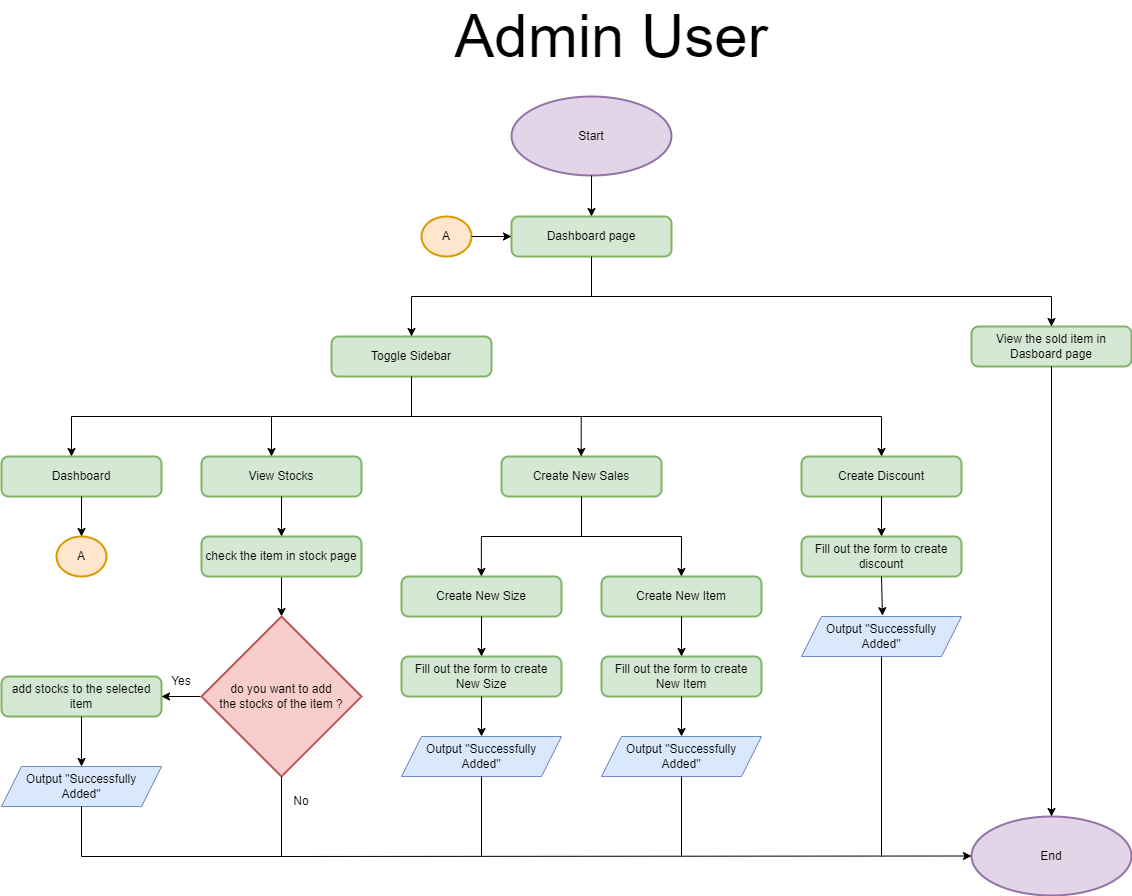

The diagram above was exported from draw.io. Its source (the exported page's mxGraphModel, read from the mxfile embedded in the PNG):
<mxGraphModel dx="1914" dy="1028" grid="1" gridSize="10" guides="1" tooltips="1" connect="1" arrows="1" fold="1" page="1" pageScale="1" pageWidth="1200" pageHeight="1200" math="0" shadow="0">
  <root>
    <mxCell id="0" />
    <mxCell id="1" parent="0" />
    <mxCell id="AzCr-V5EFs7G7iqlQL4u-2" value="End" style="strokeWidth=2;html=1;shape=mxgraph.flowchart.start_1;whiteSpace=wrap;fillColor=#e1d5e7;strokeColor=#9673a6;" parent="1" vertex="1">
      <mxGeometry x="980" y="840" width="160" height="79" as="geometry" />
    </mxCell>
    <mxCell id="AzCr-V5EFs7G7iqlQL4u-6" value="Dashboard page" style="rounded=1;whiteSpace=wrap;html=1;absoluteArcSize=1;arcSize=14;strokeWidth=2;fillColor=#d5e8d4;strokeColor=#82b366;" parent="1" vertex="1">
      <mxGeometry x="520" y="240" width="160" height="40" as="geometry" />
    </mxCell>
    <mxCell id="AzCr-V5EFs7G7iqlQL4u-7" value="&lt;font style=&quot;font-size: 60px;&quot;&gt;Admin User&lt;/font&gt;" style="text;html=1;strokeColor=none;fillColor=none;align=center;verticalAlign=middle;whiteSpace=wrap;rounded=0;" parent="1" vertex="1">
      <mxGeometry x="440" y="40" width="360" height="40" as="geometry" />
    </mxCell>
    <mxCell id="0zXu8TdD_3tbXNxBAjFw-2" value="Toggle Sidebar" style="rounded=1;whiteSpace=wrap;html=1;absoluteArcSize=1;arcSize=14;strokeWidth=2;fillColor=#d5e8d4;strokeColor=#82b366;" parent="1" vertex="1">
      <mxGeometry x="340" y="360" width="160" height="40" as="geometry" />
    </mxCell>
    <mxCell id="f5OatCxmDBchekDk9QYJ-2" value="View the sold item in Dasboard page" style="rounded=1;whiteSpace=wrap;html=1;absoluteArcSize=1;arcSize=14;strokeWidth=2;fillColor=#d5e8d4;strokeColor=#82b366;" parent="1" vertex="1">
      <mxGeometry x="980" y="350" width="160" height="40" as="geometry" />
    </mxCell>
    <mxCell id="f5OatCxmDBchekDk9QYJ-4" value="Dashboard" style="rounded=1;whiteSpace=wrap;html=1;absoluteArcSize=1;arcSize=14;strokeWidth=2;fillColor=#d5e8d4;strokeColor=#82b366;" parent="1" vertex="1">
      <mxGeometry x="10" y="480" width="160" height="40" as="geometry" />
    </mxCell>
    <mxCell id="f5OatCxmDBchekDk9QYJ-5" value="add stocks to the selected item" style="rounded=1;whiteSpace=wrap;html=1;absoluteArcSize=1;arcSize=14;strokeWidth=2;fillColor=#d5e8d4;strokeColor=#82b366;" parent="1" vertex="1">
      <mxGeometry x="10" y="700" width="160" height="40" as="geometry" />
    </mxCell>
    <mxCell id="f5OatCxmDBchekDk9QYJ-6" value="Create New Sales" style="rounded=1;whiteSpace=wrap;html=1;absoluteArcSize=1;arcSize=14;strokeWidth=2;fillColor=#d5e8d4;strokeColor=#82b366;" parent="1" vertex="1">
      <mxGeometry x="510" y="480" width="160" height="40" as="geometry" />
    </mxCell>
    <mxCell id="f5OatCxmDBchekDk9QYJ-7" value="Create Discount" style="rounded=1;whiteSpace=wrap;html=1;absoluteArcSize=1;arcSize=14;strokeWidth=2;fillColor=#d5e8d4;strokeColor=#82b366;" parent="1" vertex="1">
      <mxGeometry x="810" y="480" width="160" height="40" as="geometry" />
    </mxCell>
    <mxCell id="QZIE_9Vg0c_n9MAQBQhj-4" value="A" style="strokeWidth=2;html=1;shape=mxgraph.flowchart.start_2;whiteSpace=wrap;fillColor=#ffe6cc;strokeColor=#d79b00;" parent="1" vertex="1">
      <mxGeometry x="430" y="240" width="50" height="40" as="geometry" />
    </mxCell>
    <mxCell id="QZIE_9Vg0c_n9MAQBQhj-5" value="A" style="strokeWidth=2;html=1;shape=mxgraph.flowchart.start_2;whiteSpace=wrap;fillColor=#ffe6cc;strokeColor=#d79b00;" parent="1" vertex="1">
      <mxGeometry x="65" y="560" width="50" height="40" as="geometry" />
    </mxCell>
    <mxCell id="QZIE_9Vg0c_n9MAQBQhj-8" value="" style="endArrow=classic;html=1;rounded=0;entryX=0;entryY=0.5;entryDx=0;entryDy=0;exitX=1;exitY=0.5;exitDx=0;exitDy=0;exitPerimeter=0;" parent="1" source="QZIE_9Vg0c_n9MAQBQhj-4" target="AzCr-V5EFs7G7iqlQL4u-6" edge="1">
      <mxGeometry width="50" height="50" relative="1" as="geometry">
        <mxPoint x="740" y="440" as="sourcePoint" />
        <mxPoint x="790" y="390" as="targetPoint" />
      </mxGeometry>
    </mxCell>
    <mxCell id="QZIE_9Vg0c_n9MAQBQhj-10" value="" style="endArrow=classic;html=1;rounded=0;exitX=0.5;exitY=1;exitDx=0;exitDy=0;entryX=0.5;entryY=0;entryDx=0;entryDy=0;" parent="1" source="f5OatCxmDBchekDk9QYJ-5" target="Oi6UgPd7Z_V7U5prQte6-1" edge="1">
      <mxGeometry width="50" height="50" relative="1" as="geometry">
        <mxPoint x="360" y="710" as="sourcePoint" />
        <mxPoint x="300" y="710" as="targetPoint" />
      </mxGeometry>
    </mxCell>
    <mxCell id="QZIE_9Vg0c_n9MAQBQhj-11" value="Create New Item" style="rounded=1;whiteSpace=wrap;html=1;absoluteArcSize=1;arcSize=14;strokeWidth=2;fillColor=#d5e8d4;strokeColor=#82b366;" parent="1" vertex="1">
      <mxGeometry x="610" y="600" width="160" height="40" as="geometry" />
    </mxCell>
    <mxCell id="QZIE_9Vg0c_n9MAQBQhj-12" value="Fill out the form to create discount" style="rounded=1;whiteSpace=wrap;html=1;absoluteArcSize=1;arcSize=14;strokeWidth=2;fillColor=#d5e8d4;strokeColor=#82b366;" parent="1" vertex="1">
      <mxGeometry x="810" y="560" width="160" height="40" as="geometry" />
    </mxCell>
    <mxCell id="QZIE_9Vg0c_n9MAQBQhj-15" value="" style="endArrow=classic;html=1;rounded=0;exitX=0.5;exitY=1;exitDx=0;exitDy=0;entryX=0.5;entryY=0;entryDx=0;entryDy=0;" parent="1" source="f5OatCxmDBchekDk9QYJ-7" target="QZIE_9Vg0c_n9MAQBQhj-12" edge="1">
      <mxGeometry width="50" height="50" relative="1" as="geometry">
        <mxPoint x="730" y="660" as="sourcePoint" />
        <mxPoint x="780" y="610" as="targetPoint" />
      </mxGeometry>
    </mxCell>
    <mxCell id="QZIE_9Vg0c_n9MAQBQhj-17" value="Start" style="strokeWidth=2;html=1;shape=mxgraph.flowchart.start_1;whiteSpace=wrap;fillColor=#e1d5e7;strokeColor=#9673a6;" parent="1" vertex="1">
      <mxGeometry x="520" y="120" width="160" height="79" as="geometry" />
    </mxCell>
    <mxCell id="FSh0Xk0eVux8N8IXmN0K-2" value="View Stocks" style="rounded=1;whiteSpace=wrap;html=1;absoluteArcSize=1;arcSize=14;strokeWidth=2;fillColor=#d5e8d4;strokeColor=#82b366;" parent="1" vertex="1">
      <mxGeometry x="210" y="480" width="160" height="40" as="geometry" />
    </mxCell>
    <mxCell id="FSh0Xk0eVux8N8IXmN0K-3" value="" style="endArrow=classic;html=1;rounded=0;exitX=0.5;exitY=1;exitDx=0;exitDy=0;entryX=0.5;entryY=0;entryDx=0;entryDy=0;entryPerimeter=0;" parent="1" source="f5OatCxmDBchekDk9QYJ-4" target="QZIE_9Vg0c_n9MAQBQhj-5" edge="1">
      <mxGeometry width="50" height="50" relative="1" as="geometry">
        <mxPoint x="200" y="560" as="sourcePoint" />
        <mxPoint x="250" y="510" as="targetPoint" />
      </mxGeometry>
    </mxCell>
    <mxCell id="Oi6UgPd7Z_V7U5prQte6-1" value="Output &quot;Successfully&lt;br&gt;Added&quot;" style="shape=parallelogram;perimeter=parallelogramPerimeter;whiteSpace=wrap;html=1;fixedSize=1;fillColor=#dae8fc;strokeColor=#6c8ebf;" parent="1" vertex="1">
      <mxGeometry x="10" y="790" width="160" height="40" as="geometry" />
    </mxCell>
    <mxCell id="J5jkfB73m1BkVC1wsgrZ-3" style="edgeStyle=orthogonalEdgeStyle;rounded=0;orthogonalLoop=1;jettySize=auto;html=1;entryX=0.5;entryY=0;entryDx=0;entryDy=0;entryPerimeter=0;" parent="1" source="Oi6UgPd7Z_V7U5prQte6-5" target="J5jkfB73m1BkVC1wsgrZ-1" edge="1">
      <mxGeometry relative="1" as="geometry" />
    </mxCell>
    <mxCell id="Oi6UgPd7Z_V7U5prQte6-5" value="check the item in stock page" style="rounded=1;whiteSpace=wrap;html=1;absoluteArcSize=1;arcSize=14;strokeWidth=2;fillColor=#d5e8d4;strokeColor=#82b366;" parent="1" vertex="1">
      <mxGeometry x="210" y="560" width="160" height="40" as="geometry" />
    </mxCell>
    <mxCell id="Oi6UgPd7Z_V7U5prQte6-9" value="" style="endArrow=classic;html=1;rounded=0;exitX=0.5;exitY=1;exitDx=0;exitDy=0;entryX=0.5;entryY=0;entryDx=0;entryDy=0;" parent="1" source="FSh0Xk0eVux8N8IXmN0K-2" target="Oi6UgPd7Z_V7U5prQte6-5" edge="1">
      <mxGeometry width="50" height="50" relative="1" as="geometry">
        <mxPoint x="280" y="690" as="sourcePoint" />
        <mxPoint x="330" y="640" as="targetPoint" />
      </mxGeometry>
    </mxCell>
    <mxCell id="oZLaFZBzUOvCSCIP_9ro-2" value="" style="endArrow=none;html=1;rounded=0;entryX=0.5;entryY=1;entryDx=0;entryDy=0;" parent="1" target="Oi6UgPd7Z_V7U5prQte6-1" edge="1">
      <mxGeometry width="50" height="50" relative="1" as="geometry">
        <mxPoint x="290" y="880" as="sourcePoint" />
        <mxPoint x="280" y="850" as="targetPoint" />
        <Array as="points">
          <mxPoint x="90" y="880" />
        </Array>
      </mxGeometry>
    </mxCell>
    <mxCell id="RLiO02ANRjxuAaQr5ULH-2" value="Output &quot;Successfully&lt;br&gt;Added&quot;" style="shape=parallelogram;perimeter=parallelogramPerimeter;whiteSpace=wrap;html=1;fixedSize=1;fillColor=#dae8fc;strokeColor=#6c8ebf;" parent="1" vertex="1">
      <mxGeometry x="810" y="640" width="160" height="40" as="geometry" />
    </mxCell>
    <mxCell id="RLiO02ANRjxuAaQr5ULH-4" value="" style="endArrow=classic;html=1;rounded=0;entryX=0.506;entryY=-0.02;entryDx=0;entryDy=0;entryPerimeter=0;exitX=0.5;exitY=1;exitDx=0;exitDy=0;" parent="1" source="QZIE_9Vg0c_n9MAQBQhj-12" target="RLiO02ANRjxuAaQr5ULH-2" edge="1">
      <mxGeometry width="50" height="50" relative="1" as="geometry">
        <mxPoint x="820" y="670" as="sourcePoint" />
        <mxPoint x="870" y="620" as="targetPoint" />
      </mxGeometry>
    </mxCell>
    <mxCell id="RLiO02ANRjxuAaQr5ULH-7" value="" style="endArrow=none;html=1;rounded=0;entryX=0.5;entryY=1;entryDx=0;entryDy=0;" parent="1" target="RLiO02ANRjxuAaQr5ULH-2" edge="1">
      <mxGeometry width="50" height="50" relative="1" as="geometry">
        <mxPoint x="890" y="880" as="sourcePoint" />
        <mxPoint x="690" y="730" as="targetPoint" />
      </mxGeometry>
    </mxCell>
    <mxCell id="MWl8CrGbyhq2Fc8eotXt-2" value="" style="endArrow=classic;html=1;rounded=0;entryX=0.5;entryY=0;entryDx=0;entryDy=0;exitX=0.5;exitY=1;exitDx=0;exitDy=0;exitPerimeter=0;" parent="1" source="QZIE_9Vg0c_n9MAQBQhj-17" target="AzCr-V5EFs7G7iqlQL4u-6" edge="1">
      <mxGeometry width="50" height="50" relative="1" as="geometry">
        <mxPoint x="540" y="460" as="sourcePoint" />
        <mxPoint x="590" y="410" as="targetPoint" />
      </mxGeometry>
    </mxCell>
    <mxCell id="MWl8CrGbyhq2Fc8eotXt-3" value="" style="endArrow=classic;html=1;rounded=0;exitX=0.5;exitY=1;exitDx=0;exitDy=0;entryX=0.5;entryY=0;entryDx=0;entryDy=0;entryPerimeter=0;" parent="1" source="f5OatCxmDBchekDk9QYJ-2" target="AzCr-V5EFs7G7iqlQL4u-2" edge="1">
      <mxGeometry width="50" height="50" relative="1" as="geometry">
        <mxPoint x="890" y="620" as="sourcePoint" />
        <mxPoint x="940" y="570" as="targetPoint" />
      </mxGeometry>
    </mxCell>
    <mxCell id="J5jkfB73m1BkVC1wsgrZ-4" style="edgeStyle=orthogonalEdgeStyle;rounded=0;orthogonalLoop=1;jettySize=auto;html=1;entryX=1;entryY=0.5;entryDx=0;entryDy=0;" parent="1" source="J5jkfB73m1BkVC1wsgrZ-1" target="f5OatCxmDBchekDk9QYJ-5" edge="1">
      <mxGeometry relative="1" as="geometry" />
    </mxCell>
    <mxCell id="J5jkfB73m1BkVC1wsgrZ-1" value="do you want to add &lt;br&gt;the stocks of the item ?" style="strokeWidth=2;html=1;shape=mxgraph.flowchart.decision;whiteSpace=wrap;fillColor=#f8cecc;strokeColor=#b85450;" parent="1" vertex="1">
      <mxGeometry x="210" y="640" width="160" height="160" as="geometry" />
    </mxCell>
    <mxCell id="J5jkfB73m1BkVC1wsgrZ-5" value="Yes" style="text;html=1;strokeColor=none;fillColor=none;align=center;verticalAlign=middle;whiteSpace=wrap;rounded=0;" parent="1" vertex="1">
      <mxGeometry x="170" y="690" width="40" height="30" as="geometry" />
    </mxCell>
    <mxCell id="J5jkfB73m1BkVC1wsgrZ-7" value="" style="endArrow=none;html=1;rounded=0;entryX=0.5;entryY=1;entryDx=0;entryDy=0;entryPerimeter=0;" parent="1" target="J5jkfB73m1BkVC1wsgrZ-1" edge="1">
      <mxGeometry width="50" height="50" relative="1" as="geometry">
        <mxPoint x="290" y="880" as="sourcePoint" />
        <mxPoint x="420" y="800" as="targetPoint" />
      </mxGeometry>
    </mxCell>
    <mxCell id="J5jkfB73m1BkVC1wsgrZ-8" value="No" style="text;html=1;strokeColor=none;fillColor=none;align=center;verticalAlign=middle;whiteSpace=wrap;rounded=0;" parent="1" vertex="1">
      <mxGeometry x="290" y="810" width="40" height="30" as="geometry" />
    </mxCell>
    <mxCell id="PahczswCDzbD_44lXnQu-9" value="Create New Size" style="rounded=1;whiteSpace=wrap;html=1;absoluteArcSize=1;arcSize=14;strokeWidth=2;fillColor=#d5e8d4;strokeColor=#82b366;" parent="1" vertex="1">
      <mxGeometry x="410" y="600" width="160" height="40" as="geometry" />
    </mxCell>
    <mxCell id="PahczswCDzbD_44lXnQu-13" value="Fill out the form to create New Size" style="rounded=1;whiteSpace=wrap;html=1;absoluteArcSize=1;arcSize=14;strokeWidth=2;fillColor=#d5e8d4;strokeColor=#82b366;" parent="1" vertex="1">
      <mxGeometry x="410" y="680" width="160" height="40" as="geometry" />
    </mxCell>
    <mxCell id="PahczswCDzbD_44lXnQu-14" value="Fill out the form to create New Item" style="rounded=1;whiteSpace=wrap;html=1;absoluteArcSize=1;arcSize=14;strokeWidth=2;fillColor=#d5e8d4;strokeColor=#82b366;" parent="1" vertex="1">
      <mxGeometry x="610" y="680" width="160" height="40" as="geometry" />
    </mxCell>
    <mxCell id="PahczswCDzbD_44lXnQu-15" value="Output &quot;Successfully&lt;br&gt;Added&quot;" style="shape=parallelogram;perimeter=parallelogramPerimeter;whiteSpace=wrap;html=1;fixedSize=1;fillColor=#dae8fc;strokeColor=#6c8ebf;" parent="1" vertex="1">
      <mxGeometry x="410" y="760" width="160" height="40" as="geometry" />
    </mxCell>
    <mxCell id="PahczswCDzbD_44lXnQu-16" value="Output &quot;Successfully&lt;br&gt;Added&quot;" style="shape=parallelogram;perimeter=parallelogramPerimeter;whiteSpace=wrap;html=1;fixedSize=1;fillColor=#dae8fc;strokeColor=#6c8ebf;" parent="1" vertex="1">
      <mxGeometry x="610" y="760" width="160" height="40" as="geometry" />
    </mxCell>
    <mxCell id="PahczswCDzbD_44lXnQu-17" value="" style="endArrow=classic;html=1;rounded=0;exitX=0.5;exitY=1;exitDx=0;exitDy=0;entryX=0.5;entryY=0;entryDx=0;entryDy=0;" parent="1" source="PahczswCDzbD_44lXnQu-9" target="PahczswCDzbD_44lXnQu-13" edge="1">
      <mxGeometry width="50" height="50" relative="1" as="geometry">
        <mxPoint x="560" y="670" as="sourcePoint" />
        <mxPoint x="610" y="620" as="targetPoint" />
      </mxGeometry>
    </mxCell>
    <mxCell id="PahczswCDzbD_44lXnQu-18" value="" style="endArrow=classic;html=1;rounded=0;exitX=0.5;exitY=1;exitDx=0;exitDy=0;entryX=0.5;entryY=0;entryDx=0;entryDy=0;" parent="1" source="QZIE_9Vg0c_n9MAQBQhj-11" target="PahczswCDzbD_44lXnQu-14" edge="1">
      <mxGeometry width="50" height="50" relative="1" as="geometry">
        <mxPoint x="720" y="670" as="sourcePoint" />
        <mxPoint x="770" y="620" as="targetPoint" />
      </mxGeometry>
    </mxCell>
    <mxCell id="PahczswCDzbD_44lXnQu-21" value="" style="endArrow=classic;html=1;rounded=0;exitX=0.5;exitY=1;exitDx=0;exitDy=0;entryX=0.5;entryY=0;entryDx=0;entryDy=0;" parent="1" source="PahczswCDzbD_44lXnQu-13" target="PahczswCDzbD_44lXnQu-15" edge="1">
      <mxGeometry width="50" height="50" relative="1" as="geometry">
        <mxPoint x="500" y="750" as="sourcePoint" />
        <mxPoint x="550" y="700" as="targetPoint" />
      </mxGeometry>
    </mxCell>
    <mxCell id="PahczswCDzbD_44lXnQu-22" value="" style="endArrow=classic;html=1;rounded=0;exitX=0.5;exitY=1;exitDx=0;exitDy=0;entryX=0.5;entryY=0;entryDx=0;entryDy=0;" parent="1" source="PahczswCDzbD_44lXnQu-14" target="PahczswCDzbD_44lXnQu-16" edge="1">
      <mxGeometry width="50" height="50" relative="1" as="geometry">
        <mxPoint x="690" y="760" as="sourcePoint" />
        <mxPoint x="740" y="710" as="targetPoint" />
      </mxGeometry>
    </mxCell>
    <mxCell id="zHKJKYaieOcx5qjkpHSC-3" value="" style="endArrow=none;html=1;rounded=0;entryX=0.5;entryY=1;entryDx=0;entryDy=0;" parent="1" target="AzCr-V5EFs7G7iqlQL4u-6" edge="1">
      <mxGeometry width="50" height="50" relative="1" as="geometry">
        <mxPoint x="600" y="320" as="sourcePoint" />
        <mxPoint x="590" y="310" as="targetPoint" />
      </mxGeometry>
    </mxCell>
    <mxCell id="zHKJKYaieOcx5qjkpHSC-4" value="" style="endArrow=none;html=1;rounded=0;" parent="1" edge="1">
      <mxGeometry width="50" height="50" relative="1" as="geometry">
        <mxPoint x="420" y="320" as="sourcePoint" />
        <mxPoint x="1060" y="320" as="targetPoint" />
      </mxGeometry>
    </mxCell>
    <mxCell id="zHKJKYaieOcx5qjkpHSC-5" value="" style="endArrow=classic;html=1;rounded=0;entryX=0.5;entryY=0;entryDx=0;entryDy=0;" parent="1" target="0zXu8TdD_3tbXNxBAjFw-2" edge="1">
      <mxGeometry width="50" height="50" relative="1" as="geometry">
        <mxPoint x="420" y="320" as="sourcePoint" />
        <mxPoint x="500" y="290" as="targetPoint" />
      </mxGeometry>
    </mxCell>
    <mxCell id="zHKJKYaieOcx5qjkpHSC-6" value="" style="endArrow=classic;html=1;rounded=0;entryX=0.5;entryY=0;entryDx=0;entryDy=0;" parent="1" target="f5OatCxmDBchekDk9QYJ-2" edge="1">
      <mxGeometry width="50" height="50" relative="1" as="geometry">
        <mxPoint x="1060" y="320" as="sourcePoint" />
        <mxPoint x="1130" y="280" as="targetPoint" />
      </mxGeometry>
    </mxCell>
    <mxCell id="zHKJKYaieOcx5qjkpHSC-7" value="" style="endArrow=none;html=1;rounded=0;entryX=0.5;entryY=1;entryDx=0;entryDy=0;" parent="1" target="0zXu8TdD_3tbXNxBAjFw-2" edge="1">
      <mxGeometry width="50" height="50" relative="1" as="geometry">
        <mxPoint x="420" y="440" as="sourcePoint" />
        <mxPoint x="510" y="450" as="targetPoint" />
      </mxGeometry>
    </mxCell>
    <mxCell id="zHKJKYaieOcx5qjkpHSC-8" value="" style="endArrow=none;html=1;rounded=0;" parent="1" edge="1">
      <mxGeometry width="50" height="50" relative="1" as="geometry">
        <mxPoint x="80" y="440" as="sourcePoint" />
        <mxPoint x="890" y="440" as="targetPoint" />
      </mxGeometry>
    </mxCell>
    <mxCell id="zHKJKYaieOcx5qjkpHSC-9" value="" style="endArrow=classic;html=1;rounded=0;" parent="1" edge="1">
      <mxGeometry width="50" height="50" relative="1" as="geometry">
        <mxPoint x="80" y="440" as="sourcePoint" />
        <mxPoint x="80" y="480" as="targetPoint" />
      </mxGeometry>
    </mxCell>
    <mxCell id="zHKJKYaieOcx5qjkpHSC-10" value="" style="endArrow=classic;html=1;rounded=0;" parent="1" edge="1">
      <mxGeometry width="50" height="50" relative="1" as="geometry">
        <mxPoint x="280" y="440" as="sourcePoint" />
        <mxPoint x="280" y="480" as="targetPoint" />
      </mxGeometry>
    </mxCell>
    <mxCell id="zHKJKYaieOcx5qjkpHSC-11" value="" style="endArrow=classic;html=1;rounded=0;" parent="1" edge="1">
      <mxGeometry width="50" height="50" relative="1" as="geometry">
        <mxPoint x="589.71" y="440" as="sourcePoint" />
        <mxPoint x="589.71" y="480" as="targetPoint" />
      </mxGeometry>
    </mxCell>
    <mxCell id="zHKJKYaieOcx5qjkpHSC-16" value="" style="endArrow=none;html=1;rounded=0;entryX=0.5;entryY=1;entryDx=0;entryDy=0;" parent="1" target="f5OatCxmDBchekDk9QYJ-6" edge="1">
      <mxGeometry width="50" height="50" relative="1" as="geometry">
        <mxPoint x="590" y="560" as="sourcePoint" />
        <mxPoint x="600" y="530" as="targetPoint" />
      </mxGeometry>
    </mxCell>
    <mxCell id="zHKJKYaieOcx5qjkpHSC-17" value="" style="endArrow=none;html=1;rounded=0;" parent="1" edge="1">
      <mxGeometry width="50" height="50" relative="1" as="geometry">
        <mxPoint x="490" y="560" as="sourcePoint" />
        <mxPoint x="690" y="560" as="targetPoint" />
      </mxGeometry>
    </mxCell>
    <mxCell id="zHKJKYaieOcx5qjkpHSC-18" value="" style="endArrow=classic;html=1;rounded=0;" parent="1" edge="1">
      <mxGeometry width="50" height="50" relative="1" as="geometry">
        <mxPoint x="489.88" y="560" as="sourcePoint" />
        <mxPoint x="489.88" y="600" as="targetPoint" />
      </mxGeometry>
    </mxCell>
    <mxCell id="zHKJKYaieOcx5qjkpHSC-19" value="" style="endArrow=classic;html=1;rounded=0;" parent="1" edge="1">
      <mxGeometry width="50" height="50" relative="1" as="geometry">
        <mxPoint x="690" y="560" as="sourcePoint" />
        <mxPoint x="689.88" y="600" as="targetPoint" />
      </mxGeometry>
    </mxCell>
    <mxCell id="zHKJKYaieOcx5qjkpHSC-26" value="" style="endArrow=classic;html=1;rounded=0;entryX=0;entryY=0.5;entryDx=0;entryDy=0;entryPerimeter=0;" parent="1" target="AzCr-V5EFs7G7iqlQL4u-2" edge="1">
      <mxGeometry width="50" height="50" relative="1" as="geometry">
        <mxPoint x="290" y="880" as="sourcePoint" />
        <mxPoint x="970" y="880" as="targetPoint" />
      </mxGeometry>
    </mxCell>
    <mxCell id="zHKJKYaieOcx5qjkpHSC-27" value="" style="endArrow=none;html=1;rounded=0;entryX=0.5;entryY=1;entryDx=0;entryDy=0;" parent="1" target="PahczswCDzbD_44lXnQu-15" edge="1">
      <mxGeometry width="50" height="50" relative="1" as="geometry">
        <mxPoint x="490" y="880" as="sourcePoint" />
        <mxPoint x="520" y="830" as="targetPoint" />
      </mxGeometry>
    </mxCell>
    <mxCell id="zHKJKYaieOcx5qjkpHSC-28" value="" style="endArrow=none;html=1;rounded=0;entryX=0.5;entryY=1;entryDx=0;entryDy=0;" parent="1" target="PahczswCDzbD_44lXnQu-16" edge="1">
      <mxGeometry width="50" height="50" relative="1" as="geometry">
        <mxPoint x="690" y="880" as="sourcePoint" />
        <mxPoint x="710" y="830" as="targetPoint" />
      </mxGeometry>
    </mxCell>
    <mxCell id="zHKJKYaieOcx5qjkpHSC-29" value="" style="endArrow=classic;html=1;rounded=0;entryX=0.5;entryY=0;entryDx=0;entryDy=0;" parent="1" target="f5OatCxmDBchekDk9QYJ-7" edge="1">
      <mxGeometry width="50" height="50" relative="1" as="geometry">
        <mxPoint x="890" y="440" as="sourcePoint" />
        <mxPoint x="930" y="370" as="targetPoint" />
      </mxGeometry>
    </mxCell>
  </root>
</mxGraphModel>